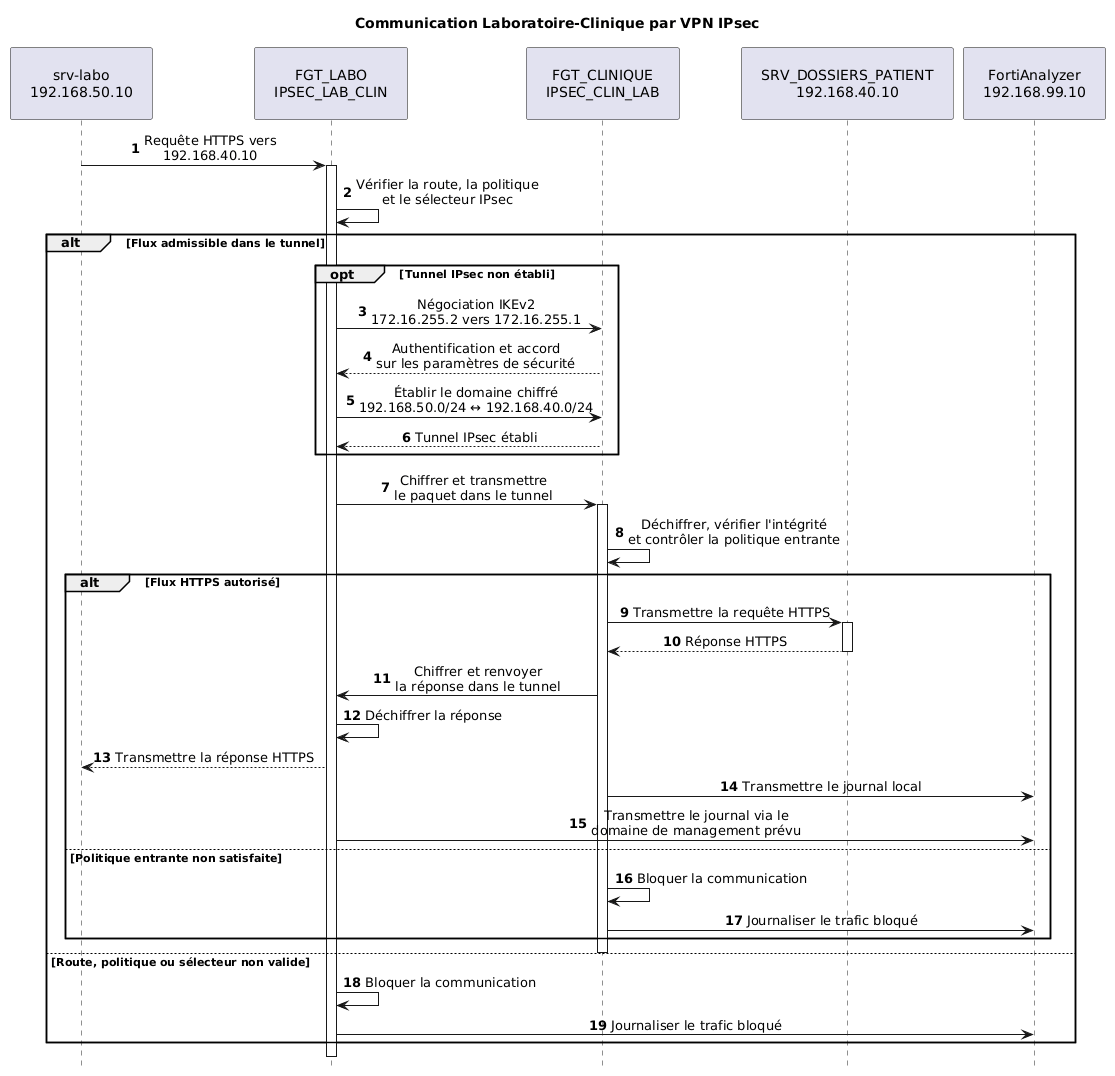

The diagram above was rendered by PlantUML. Its source (embedded in the PNG):
@startuml
title Communication Laboratoire-Clinique par VPN IPsec

autonumber
hide footbox
skinparam shadowing false
skinparam sequenceMessageAlign center

<style>
sequenceDiagram {
  participant {
    Padding 20
  }
}
</style>

participant "srv-labo\n192.168.50.10" as SRV_LAB
participant "FGT_LABO\nIPSEC_LAB_CLIN" as FGT_LAB
participant "FGT_CLINIQUE\nIPSEC_CLIN_LAB" as FGT_CLIN
participant "SRV_DOSSIERS_PATIENT\n192.168.40.10" as SRV_CLIN
participant "FortiAnalyzer\n192.168.99.10" as FAZ

SRV_LAB -> FGT_LAB : Requête HTTPS vers\n192.168.40.10
activate FGT_LAB

FGT_LAB -> FGT_LAB : Vérifier la route, la politique\net le sélecteur IPsec

alt Flux admissible dans le tunnel
    opt Tunnel IPsec non établi
        FGT_LAB -> FGT_CLIN : Négociation IKEv2\n172.16.255.2 vers 172.16.255.1
        FGT_CLIN --> FGT_LAB : Authentification et accord\nsur les paramètres de sécurité
        FGT_LAB -> FGT_CLIN : Établir le domaine chiffré\n192.168.50.0/24 ↔ 192.168.40.0/24
        FGT_CLIN --> FGT_LAB : Tunnel IPsec établi
    end

    FGT_LAB -> FGT_CLIN : Chiffrer et transmettre\nle paquet dans le tunnel
    activate FGT_CLIN

    FGT_CLIN -> FGT_CLIN : Déchiffrer, vérifier l'intégrité\net contrôler la politique entrante

    alt Flux HTTPS autorisé
        FGT_CLIN -> SRV_CLIN : Transmettre la requête HTTPS
        activate SRV_CLIN
        SRV_CLIN --> FGT_CLIN : Réponse HTTPS
        deactivate SRV_CLIN

        FGT_CLIN -> FGT_LAB : Chiffrer et renvoyer\nla réponse dans le tunnel
        FGT_LAB -> FGT_LAB : Déchiffrer la réponse
        FGT_LAB --> SRV_LAB : Transmettre la réponse HTTPS

        FGT_CLIN -> FAZ : Transmettre le journal local
        FGT_LAB -> FAZ : Transmettre le journal via le\ndomaine de management prévu
    else Politique entrante non satisfaite
        FGT_CLIN -> FGT_CLIN : Bloquer la communication
        FGT_CLIN -> FAZ : Journaliser le trafic bloqué
    end

    deactivate FGT_CLIN
else Route, politique ou sélecteur non valide
    FGT_LAB -> FGT_LAB : Bloquer la communication
    FGT_LAB -> FAZ : Journaliser le trafic bloqué
end

deactivate FGT_LAB
@enduml